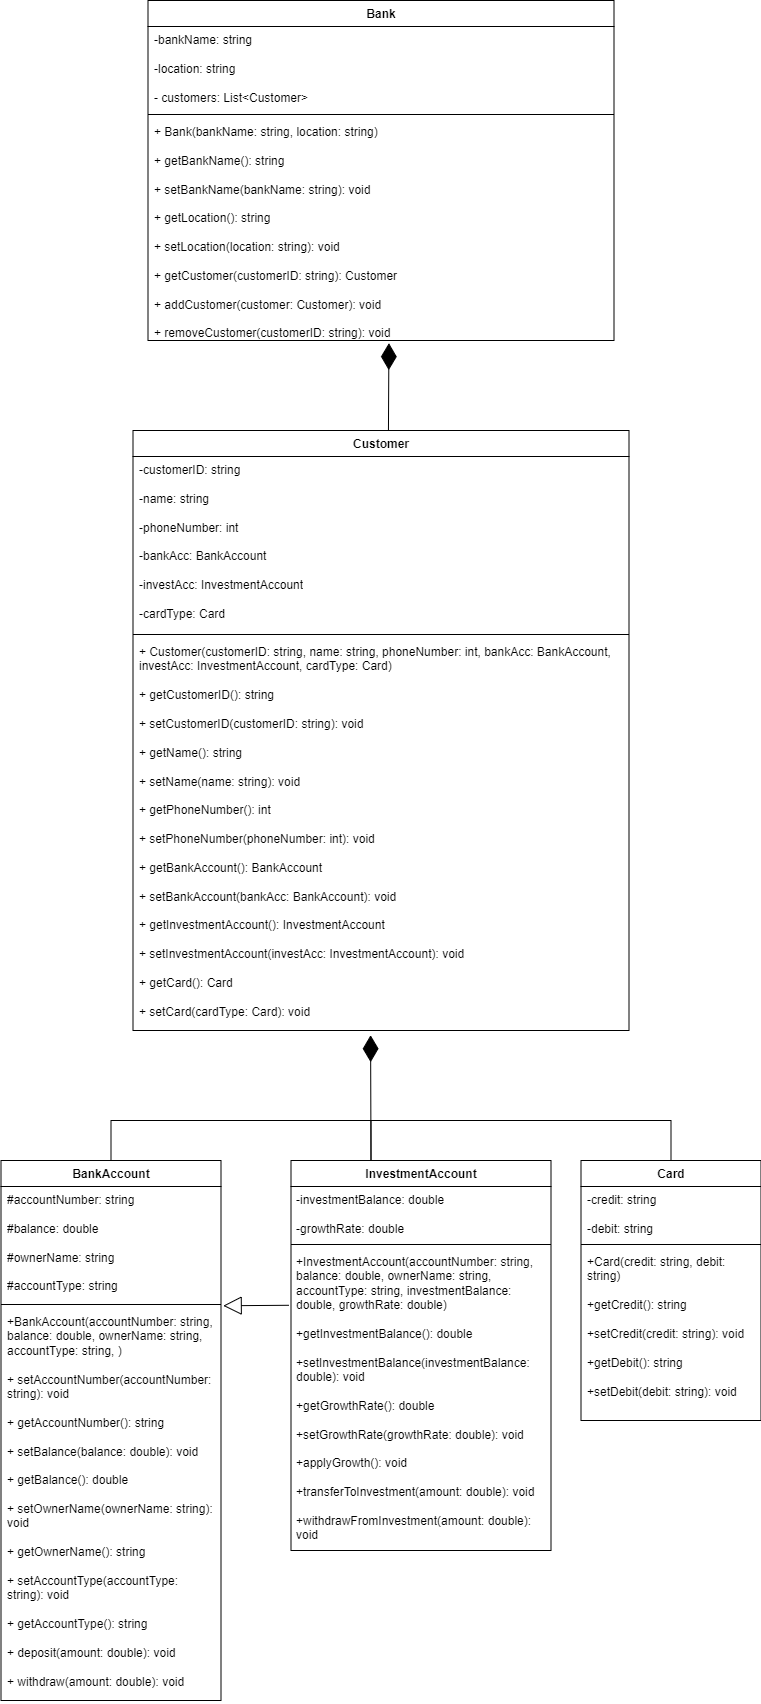

The diagram above was exported from draw.io. Its source (the exported page's mxGraphModel, read from the mxfile embedded in the PNG):
<mxGraphModel dx="1453" dy="798" grid="1" gridSize="10" guides="1" tooltips="1" connect="1" arrows="1" fold="1" page="1" pageScale="1" pageWidth="827" pageHeight="1169" math="0" shadow="0">
  <root>
    <mxCell id="WIyWlLk6GJQsqaUBKTNV-0" />
    <mxCell id="WIyWlLk6GJQsqaUBKTNV-1" parent="WIyWlLk6GJQsqaUBKTNV-0" />
    <mxCell id="G_bWQE1BXQvzGgjCcqEp-0" value="BankAccount" style="swimlane;fontStyle=1;align=center;verticalAlign=top;childLayout=stackLayout;horizontal=1;startSize=26;horizontalStack=0;resizeParent=1;resizeParentMax=0;resizeLast=0;collapsible=1;marginBottom=0;whiteSpace=wrap;html=1;" parent="WIyWlLk6GJQsqaUBKTNV-1" vertex="1">
      <mxGeometry x="52.5" y="1170" width="220" height="540" as="geometry" />
    </mxCell>
    <mxCell id="G_bWQE1BXQvzGgjCcqEp-1" value="&lt;div&gt;#accountNumber: string&lt;/div&gt;&lt;div&gt;&lt;br&gt;&lt;/div&gt;&lt;div&gt;#balance: double&lt;/div&gt;&lt;div&gt;&lt;br&gt;&lt;/div&gt;&lt;div&gt;#ownerName: string&lt;/div&gt;&lt;div&gt;&lt;br&gt;&lt;/div&gt;&lt;div&gt;#accountType: string&lt;/div&gt;" style="text;strokeColor=none;fillColor=none;align=left;verticalAlign=top;spacingLeft=4;spacingRight=4;overflow=hidden;rotatable=0;points=[[0,0.5],[1,0.5]];portConstraint=eastwest;whiteSpace=wrap;html=1;" parent="G_bWQE1BXQvzGgjCcqEp-0" vertex="1">
      <mxGeometry y="26" width="220" height="114" as="geometry" />
    </mxCell>
    <mxCell id="G_bWQE1BXQvzGgjCcqEp-2" value="" style="line;strokeWidth=1;fillColor=none;align=left;verticalAlign=middle;spacingTop=-1;spacingLeft=3;spacingRight=3;rotatable=0;labelPosition=right;points=[];portConstraint=eastwest;strokeColor=inherit;" parent="G_bWQE1BXQvzGgjCcqEp-0" vertex="1">
      <mxGeometry y="140" width="220" height="8" as="geometry" />
    </mxCell>
    <mxCell id="G_bWQE1BXQvzGgjCcqEp-3" value="&lt;div&gt;+BankAccount(accountNumber: string, balance: double, ownerName: string, accountType: string, )&lt;/div&gt;&lt;div&gt;&lt;br&gt;&lt;/div&gt;&lt;div&gt;+ &lt;span class=&quot;hljs-title function_ invoke__&quot;&gt;setAccountNumber&lt;/span&gt;(&lt;span class=&quot;hljs-attr&quot;&gt;accountNumber&lt;/span&gt;: &lt;span class=&quot;hljs-keyword&quot;&gt;string&lt;/span&gt;):&amp;nbsp;&lt;span class=&quot;hljs-keyword&quot;&gt;void&lt;/span&gt;&amp;nbsp;&lt;/div&gt;&lt;div&gt;&amp;nbsp;&lt;/div&gt;&lt;div&gt;+ &lt;span class=&quot;hljs-title function_ invoke__&quot;&gt;getAccountNumber&lt;/span&gt;(): &lt;span class=&quot;hljs-keyword&quot;&gt;string&lt;/span&gt;&amp;nbsp;&lt;/div&gt;&lt;div&gt;&lt;br&gt;&lt;/div&gt;&lt;div&gt;+ &lt;span class=&quot;hljs-title function_ invoke__&quot;&gt;setBalance&lt;/span&gt;(&lt;span class=&quot;hljs-attr&quot;&gt;balance&lt;/span&gt;: &lt;span class=&quot;hljs-keyword&quot;&gt;double&lt;/span&gt;): &lt;span class=&quot;hljs-keyword&quot;&gt;void&lt;/span&gt;&amp;nbsp;&lt;/div&gt;&lt;div&gt;&lt;br&gt;&lt;/div&gt;&lt;div&gt;+ &lt;span class=&quot;hljs-title function_ invoke__&quot;&gt;getBalance&lt;/span&gt;(): &lt;span class=&quot;hljs-keyword&quot;&gt;double&lt;/span&gt;&amp;nbsp;&lt;/div&gt;&lt;div&gt;&lt;br&gt;&lt;/div&gt;&lt;div&gt;+ &lt;span class=&quot;hljs-title function_ invoke__&quot;&gt;setOwnerName&lt;/span&gt;(&lt;span class=&quot;hljs-attr&quot;&gt;ownerName&lt;/span&gt;: &lt;span class=&quot;hljs-keyword&quot;&gt;string&lt;/span&gt;): &lt;span class=&quot;hljs-keyword&quot;&gt;void&lt;/span&gt;&amp;nbsp;&lt;/div&gt;&lt;div&gt;&lt;br&gt;&lt;/div&gt;&lt;div&gt;+ &lt;span class=&quot;hljs-title function_ invoke__&quot;&gt;getOwnerName&lt;/span&gt;(): &lt;span class=&quot;hljs-keyword&quot;&gt;string&lt;/span&gt;&amp;nbsp;&lt;/div&gt;&lt;div&gt;&lt;br&gt;&lt;/div&gt;&lt;div&gt;+ &lt;span class=&quot;hljs-title function_ invoke__&quot;&gt;setAccountType&lt;/span&gt;(&lt;span class=&quot;hljs-attr&quot;&gt;accountType&lt;/span&gt;: &lt;span class=&quot;hljs-keyword&quot;&gt;string&lt;/span&gt;): &lt;span class=&quot;hljs-keyword&quot;&gt;void&lt;/span&gt;&amp;nbsp;&lt;/div&gt;&lt;div&gt;&lt;br&gt;&lt;/div&gt;&lt;div&gt;+ &lt;span class=&quot;hljs-title function_ invoke__&quot;&gt;getAccountType&lt;/span&gt;(): &lt;span class=&quot;hljs-keyword&quot;&gt;string&lt;/span&gt;&amp;nbsp;&lt;/div&gt;&lt;div&gt;&lt;br&gt;&lt;/div&gt;&lt;div&gt;+ &lt;span class=&quot;hljs-title function_ invoke__&quot;&gt;deposit&lt;/span&gt;(&lt;span class=&quot;hljs-attr&quot;&gt;amount&lt;/span&gt;: &lt;span class=&quot;hljs-keyword&quot;&gt;double&lt;/span&gt;): &lt;span class=&quot;hljs-keyword&quot;&gt;void&lt;/span&gt;&amp;nbsp;&lt;/div&gt;&lt;div&gt;&lt;br&gt;&lt;/div&gt;&lt;div&gt;+ &lt;span class=&quot;hljs-title function_ invoke__&quot;&gt;withdraw&lt;/span&gt;(&lt;span class=&quot;hljs-attr&quot;&gt;amount&lt;/span&gt;: &lt;span class=&quot;hljs-keyword&quot;&gt;double&lt;/span&gt;): &lt;span class=&quot;hljs-keyword&quot;&gt;void&lt;/span&gt;&amp;nbsp;&lt;/div&gt;&lt;div&gt;&lt;br&gt;&lt;/div&gt;&lt;div&gt;&lt;br&gt;&lt;/div&gt;" style="text;strokeColor=none;fillColor=none;align=left;verticalAlign=top;spacingLeft=4;spacingRight=4;overflow=hidden;rotatable=0;points=[[0,0.5],[1,0.5]];portConstraint=eastwest;whiteSpace=wrap;html=1;" parent="G_bWQE1BXQvzGgjCcqEp-0" vertex="1">
      <mxGeometry y="148" width="220" height="392" as="geometry" />
    </mxCell>
    <mxCell id="G_bWQE1BXQvzGgjCcqEp-4" value="Customer" style="swimlane;fontStyle=1;align=center;verticalAlign=top;childLayout=stackLayout;horizontal=1;startSize=26;horizontalStack=0;resizeParent=1;resizeParentMax=0;resizeLast=0;collapsible=1;marginBottom=0;whiteSpace=wrap;html=1;" parent="WIyWlLk6GJQsqaUBKTNV-1" vertex="1">
      <mxGeometry x="184.5" y="440" width="496" height="600" as="geometry" />
    </mxCell>
    <mxCell id="G_bWQE1BXQvzGgjCcqEp-5" value="&lt;div&gt;-customerID: string&lt;/div&gt;&lt;div&gt;&lt;br&gt;&lt;/div&gt;&lt;div&gt;-name: string&lt;/div&gt;&lt;div&gt;&lt;br&gt;&lt;/div&gt;&lt;div&gt;&lt;span style=&quot;background-color: initial;&quot;&gt;-phoneNumber: int&lt;/span&gt;&lt;/div&gt;&lt;div&gt;&lt;span style=&quot;background-color: initial;&quot;&gt;&lt;br&gt;&lt;/span&gt;&lt;/div&gt;&lt;div&gt;&lt;span style=&quot;background-color: initial;&quot;&gt;-bankAcc: BankAccount&lt;/span&gt;&lt;/div&gt;&lt;div&gt;&lt;span style=&quot;background-color: initial;&quot;&gt;&lt;br&gt;&lt;/span&gt;&lt;/div&gt;&lt;div&gt;&lt;span style=&quot;background-color: initial;&quot;&gt;-investAcc: InvestmentAccount&lt;/span&gt;&lt;/div&gt;&lt;div&gt;&lt;span style=&quot;background-color: initial;&quot;&gt;&lt;br&gt;&lt;/span&gt;&lt;/div&gt;&lt;div&gt;&lt;span style=&quot;background-color: initial;&quot;&gt;-cardType: Card&lt;/span&gt;&lt;/div&gt;" style="text;strokeColor=none;fillColor=none;align=left;verticalAlign=top;spacingLeft=4;spacingRight=4;overflow=hidden;rotatable=0;points=[[0,0.5],[1,0.5]];portConstraint=eastwest;whiteSpace=wrap;html=1;" parent="G_bWQE1BXQvzGgjCcqEp-4" vertex="1">
      <mxGeometry y="26" width="496" height="174" as="geometry" />
    </mxCell>
    <mxCell id="G_bWQE1BXQvzGgjCcqEp-6" value="" style="line;strokeWidth=1;fillColor=none;align=left;verticalAlign=middle;spacingTop=-1;spacingLeft=3;spacingRight=3;rotatable=0;labelPosition=right;points=[];portConstraint=eastwest;strokeColor=inherit;" parent="G_bWQE1BXQvzGgjCcqEp-4" vertex="1">
      <mxGeometry y="200" width="496" height="8" as="geometry" />
    </mxCell>
    <mxCell id="G_bWQE1BXQvzGgjCcqEp-7" value="+ Customer(customerID: string, name: string, phoneNumber: int, bankAcc: BankAccount, investAcc: InvestmentAccount, cardType: Card)&amp;nbsp;&lt;div&gt;&lt;br&gt;&lt;/div&gt;&lt;div&gt;+ getCustomerID(): string&amp;nbsp;&lt;/div&gt;&lt;div&gt;&lt;br&gt;&lt;/div&gt;&lt;div&gt;+ setCustomerID(customerID: string): void&amp;nbsp;&lt;/div&gt;&lt;div&gt;&lt;br&gt;&lt;/div&gt;&lt;div&gt;+ getName(): string&amp;nbsp;&lt;/div&gt;&lt;div&gt;&lt;br&gt;&lt;/div&gt;&lt;div&gt;+ setName(name: string): void&amp;nbsp;&lt;/div&gt;&lt;div&gt;&lt;br&gt;&lt;/div&gt;&lt;div&gt;+ getPhoneNumber(): int&amp;nbsp;&lt;/div&gt;&lt;div&gt;&lt;br&gt;&lt;/div&gt;&lt;div&gt;+ setPhoneNumber(phoneNumber: int): void&amp;nbsp;&lt;/div&gt;&lt;div&gt;&lt;br&gt;&lt;/div&gt;&lt;div&gt;+ getBankAccount(): BankAccount&lt;/div&gt;&lt;div&gt;&lt;br&gt;&lt;/div&gt;&lt;div&gt;+ setBankAccount(bankAcc: BankAccount): void&amp;nbsp;&lt;/div&gt;&lt;div&gt;&lt;br&gt;&lt;/div&gt;&lt;div&gt;+ getInvestmentAccount(): InvestmentAccount&lt;/div&gt;&lt;div&gt;&lt;br&gt;&lt;/div&gt;&lt;div&gt;+ setInvestmentAccount(investAcc: InvestmentAccount): void&amp;nbsp;&lt;/div&gt;&lt;div&gt;&lt;br&gt;&lt;/div&gt;&lt;div&gt;+ getCard(): Card&lt;/div&gt;&lt;div&gt;&lt;br&gt;&lt;/div&gt;&lt;div&gt;+ setCard(cardType: Card): void&lt;/div&gt;" style="text;strokeColor=none;fillColor=none;align=left;verticalAlign=top;spacingLeft=4;spacingRight=4;overflow=hidden;rotatable=0;points=[[0,0.5],[1,0.5]];portConstraint=eastwest;whiteSpace=wrap;html=1;" parent="G_bWQE1BXQvzGgjCcqEp-4" vertex="1">
      <mxGeometry y="208" width="496" height="392" as="geometry" />
    </mxCell>
    <mxCell id="G_bWQE1BXQvzGgjCcqEp-9" value="" style="endArrow=block;endSize=16;endFill=0;html=1;rounded=0;exitX=-0.008;exitY=0.188;exitDx=0;exitDy=0;exitPerimeter=0;entryX=1.01;entryY=-0.007;entryDx=0;entryDy=0;entryPerimeter=0;" parent="WIyWlLk6GJQsqaUBKTNV-1" source="G_bWQE1BXQvzGgjCcqEp-13" target="G_bWQE1BXQvzGgjCcqEp-3" edge="1">
      <mxGeometry width="160" relative="1" as="geometry">
        <mxPoint x="612.5" y="1059.37" as="sourcePoint" />
        <mxPoint x="532.5" y="1060" as="targetPoint" />
      </mxGeometry>
    </mxCell>
    <mxCell id="G_bWQE1BXQvzGgjCcqEp-10" value="InvestmentAccount" style="swimlane;fontStyle=1;align=center;verticalAlign=top;childLayout=stackLayout;horizontal=1;startSize=26;horizontalStack=0;resizeParent=1;resizeParentMax=0;resizeLast=0;collapsible=1;marginBottom=0;whiteSpace=wrap;html=1;" parent="WIyWlLk6GJQsqaUBKTNV-1" vertex="1">
      <mxGeometry x="342.5" y="1170" width="260" height="390" as="geometry" />
    </mxCell>
    <mxCell id="G_bWQE1BXQvzGgjCcqEp-11" value="&lt;div&gt;&lt;span style=&quot;background-color: initial;&quot;&gt;-investmentBalance: double&lt;/span&gt;&lt;/div&gt;&lt;div&gt;&lt;br&gt;&lt;/div&gt;&lt;div&gt;-growthRate: double&lt;/div&gt;" style="text;strokeColor=none;fillColor=none;align=left;verticalAlign=top;spacingLeft=4;spacingRight=4;overflow=hidden;rotatable=0;points=[[0,0.5],[1,0.5]];portConstraint=eastwest;whiteSpace=wrap;html=1;" parent="G_bWQE1BXQvzGgjCcqEp-10" vertex="1">
      <mxGeometry y="26" width="260" height="54" as="geometry" />
    </mxCell>
    <mxCell id="G_bWQE1BXQvzGgjCcqEp-12" value="" style="line;strokeWidth=1;fillColor=none;align=left;verticalAlign=middle;spacingTop=-1;spacingLeft=3;spacingRight=3;rotatable=0;labelPosition=right;points=[];portConstraint=eastwest;strokeColor=inherit;" parent="G_bWQE1BXQvzGgjCcqEp-10" vertex="1">
      <mxGeometry y="80" width="260" height="8" as="geometry" />
    </mxCell>
    <mxCell id="G_bWQE1BXQvzGgjCcqEp-13" value="&lt;div&gt;+InvestmentAccount(accountNumber: string, balance: double, ownerName: string, accountType: string, investmentBalance: double, growthRate: double)&lt;/div&gt;&lt;div&gt;&lt;br&gt;&lt;/div&gt;&lt;div&gt;&lt;div&gt;+getInvestmentBalance(): double&lt;/div&gt;&lt;div&gt;&lt;br&gt;&lt;/div&gt;&lt;div&gt;+setInvestmentBalance(investmentBalance: double): void&lt;/div&gt;&lt;div&gt;&lt;br&gt;&lt;/div&gt;&lt;div&gt;+getGrowthRate(): double&lt;/div&gt;&lt;div&gt;&lt;br&gt;&lt;/div&gt;&lt;div&gt;+setGrowthRate(growthRate: double): void&lt;/div&gt;&lt;/div&gt;&lt;div&gt;&lt;br&gt;&lt;/div&gt;&lt;div&gt;+applyGrowth(): void&lt;/div&gt;&lt;div&gt;&lt;br&gt;&lt;/div&gt;&lt;div&gt;+transferToInvestment(amount: double): void&lt;/div&gt;&lt;div&gt;&lt;span style=&quot;background-color: initial;&quot;&gt;&lt;br&gt;&lt;/span&gt;&lt;/div&gt;&lt;div&gt;+withdrawFromInvestment(amount: double): void&lt;/div&gt;&lt;div&gt;&lt;br&gt;&lt;/div&gt;&lt;div&gt;&lt;br&gt;&lt;/div&gt;" style="text;strokeColor=none;fillColor=none;align=left;verticalAlign=top;spacingLeft=4;spacingRight=4;overflow=hidden;rotatable=0;points=[[0,0.5],[1,0.5]];portConstraint=eastwest;whiteSpace=wrap;html=1;" parent="G_bWQE1BXQvzGgjCcqEp-10" vertex="1">
      <mxGeometry y="88" width="260" height="302" as="geometry" />
    </mxCell>
    <mxCell id="G_bWQE1BXQvzGgjCcqEp-15" value="Bank" style="swimlane;fontStyle=1;align=center;verticalAlign=top;childLayout=stackLayout;horizontal=1;startSize=26;horizontalStack=0;resizeParent=1;resizeParentMax=0;resizeLast=0;collapsible=1;marginBottom=0;whiteSpace=wrap;html=1;" parent="WIyWlLk6GJQsqaUBKTNV-1" vertex="1">
      <mxGeometry x="199.5" y="10" width="466" height="340" as="geometry" />
    </mxCell>
    <mxCell id="G_bWQE1BXQvzGgjCcqEp-16" value="&lt;span style=&quot;background-color: initial;&quot;&gt;-bankName: string&lt;/span&gt;&lt;div&gt;&lt;br&gt;&lt;div&gt;-location: string&lt;/div&gt;&lt;/div&gt;&lt;div&gt;&lt;br&gt;&lt;/div&gt;&lt;div&gt;- customers: List&amp;lt;Customer&amp;gt;&lt;/div&gt;" style="text;strokeColor=none;fillColor=none;align=left;verticalAlign=top;spacingLeft=4;spacingRight=4;overflow=hidden;rotatable=0;points=[[0,0.5],[1,0.5]];portConstraint=eastwest;whiteSpace=wrap;html=1;" parent="G_bWQE1BXQvzGgjCcqEp-15" vertex="1">
      <mxGeometry y="26" width="466" height="84" as="geometry" />
    </mxCell>
    <mxCell id="G_bWQE1BXQvzGgjCcqEp-17" value="" style="line;strokeWidth=1;fillColor=none;align=left;verticalAlign=middle;spacingTop=-1;spacingLeft=3;spacingRight=3;rotatable=0;labelPosition=right;points=[];portConstraint=eastwest;strokeColor=inherit;" parent="G_bWQE1BXQvzGgjCcqEp-15" vertex="1">
      <mxGeometry y="110" width="466" height="8" as="geometry" />
    </mxCell>
    <mxCell id="G_bWQE1BXQvzGgjCcqEp-18" value="&lt;div&gt;&lt;span style=&quot;background-color: initial;&quot;&gt;+ Bank(bankName: string, location: string)&amp;nbsp;&lt;/span&gt;&lt;/div&gt;&lt;div&gt;&lt;span style=&quot;background-color: initial;&quot;&gt;&lt;br&gt;&lt;/span&gt;&lt;/div&gt;&lt;div&gt;&lt;span style=&quot;background-color: initial;&quot;&gt;+ getBankName(): string&amp;nbsp;&lt;/span&gt;&lt;/div&gt;&lt;div&gt;&lt;span style=&quot;background-color: initial;&quot;&gt;&lt;br&gt;&lt;/span&gt;&lt;/div&gt;&lt;div&gt;+ setBankName(bankName: string): void&amp;nbsp;&lt;/div&gt;&lt;div&gt;&lt;br&gt;&lt;/div&gt;&lt;div&gt;+ getLocation(): string&amp;nbsp;&lt;/div&gt;&lt;div&gt;&lt;br&gt;&lt;/div&gt;&lt;div&gt;+ setLocation(location: string): void&amp;nbsp;&lt;/div&gt;&lt;div&gt;&lt;br&gt;&lt;/div&gt;&lt;div&gt;+ getCustomer(customerID: string): Customer&amp;nbsp;&lt;/div&gt;&lt;div&gt;&lt;br&gt;&lt;/div&gt;&lt;div&gt;+ addCustomer(customer: Customer): void&amp;nbsp;&lt;/div&gt;&lt;div&gt;&lt;br&gt;&lt;/div&gt;&lt;div&gt;+ removeCustomer(customerID: string): void&lt;/div&gt;" style="text;strokeColor=none;fillColor=none;align=left;verticalAlign=top;spacingLeft=4;spacingRight=4;overflow=hidden;rotatable=0;points=[[0,0.5],[1,0.5]];portConstraint=eastwest;whiteSpace=wrap;html=1;" parent="G_bWQE1BXQvzGgjCcqEp-15" vertex="1">
      <mxGeometry y="118" width="466" height="222" as="geometry" />
    </mxCell>
    <mxCell id="G_bWQE1BXQvzGgjCcqEp-19" value="" style="endArrow=diamondThin;endFill=1;endSize=24;html=1;rounded=0;entryX=0.517;entryY=1.012;entryDx=0;entryDy=0;entryPerimeter=0;exitX=0.515;exitY=0;exitDx=0;exitDy=0;exitPerimeter=0;" parent="WIyWlLk6GJQsqaUBKTNV-1" source="G_bWQE1BXQvzGgjCcqEp-4" target="G_bWQE1BXQvzGgjCcqEp-18" edge="1">
      <mxGeometry width="160" relative="1" as="geometry">
        <mxPoint x="380" y="430" as="sourcePoint" />
        <mxPoint x="430" y="380" as="targetPoint" />
      </mxGeometry>
    </mxCell>
    <mxCell id="G_bWQE1BXQvzGgjCcqEp-20" value="Card" style="swimlane;fontStyle=1;align=center;verticalAlign=top;childLayout=stackLayout;horizontal=1;startSize=26;horizontalStack=0;resizeParent=1;resizeParentMax=0;resizeLast=0;collapsible=1;marginBottom=0;whiteSpace=wrap;html=1;" parent="WIyWlLk6GJQsqaUBKTNV-1" vertex="1">
      <mxGeometry x="632.5" y="1170" width="180" height="260" as="geometry" />
    </mxCell>
    <mxCell id="G_bWQE1BXQvzGgjCcqEp-21" value="-credit: string&lt;div&gt;&lt;br&gt;&lt;div&gt;-debit: string&lt;/div&gt;&lt;/div&gt;" style="text;strokeColor=none;fillColor=none;align=left;verticalAlign=top;spacingLeft=4;spacingRight=4;overflow=hidden;rotatable=0;points=[[0,0.5],[1,0.5]];portConstraint=eastwest;whiteSpace=wrap;html=1;" parent="G_bWQE1BXQvzGgjCcqEp-20" vertex="1">
      <mxGeometry y="26" width="180" height="54" as="geometry" />
    </mxCell>
    <mxCell id="G_bWQE1BXQvzGgjCcqEp-22" value="" style="line;strokeWidth=1;fillColor=none;align=left;verticalAlign=middle;spacingTop=-1;spacingLeft=3;spacingRight=3;rotatable=0;labelPosition=right;points=[];portConstraint=eastwest;strokeColor=inherit;" parent="G_bWQE1BXQvzGgjCcqEp-20" vertex="1">
      <mxGeometry y="80" width="180" height="8" as="geometry" />
    </mxCell>
    <mxCell id="G_bWQE1BXQvzGgjCcqEp-23" value="&lt;div&gt;+Card(credit: string, debit: string)&lt;/div&gt;&lt;div&gt;&lt;br&gt;&lt;/div&gt;&lt;div&gt;+getCredit(): string&lt;/div&gt;&lt;div&gt;&lt;br&gt;&lt;/div&gt;&lt;div&gt;&lt;div&gt;+setCredit(credit: string): void&lt;/div&gt;&lt;div&gt;&lt;br&gt;&lt;/div&gt;&lt;div&gt;+getDebit(): string&lt;/div&gt;&lt;div&gt;&lt;br&gt;&lt;/div&gt;&lt;div&gt;+setDebit(debit: string): void&lt;/div&gt;&lt;/div&gt;&lt;div&gt;&lt;br&gt;&lt;/div&gt;" style="text;strokeColor=none;fillColor=none;align=left;verticalAlign=top;spacingLeft=4;spacingRight=4;overflow=hidden;rotatable=0;points=[[0,0.5],[1,0.5]];portConstraint=eastwest;whiteSpace=wrap;html=1;" parent="G_bWQE1BXQvzGgjCcqEp-20" vertex="1">
      <mxGeometry y="88" width="180" height="172" as="geometry" />
    </mxCell>
    <mxCell id="GaQqypYExDp_xVn0W3q4-2" value="" style="group" parent="WIyWlLk6GJQsqaUBKTNV-1" vertex="1" connectable="0">
      <mxGeometry x="222.5" y="1130" width="425" as="geometry" />
    </mxCell>
    <mxCell id="GaQqypYExDp_xVn0W3q4-1" value="" style="endArrow=none;html=1;rounded=0;" parent="GaQqypYExDp_xVn0W3q4-2" target="G_bWQE1BXQvzGgjCcqEp-20" edge="1">
      <mxGeometry width="50" height="50" relative="1" as="geometry">
        <mxPoint x="200" as="sourcePoint" />
        <mxPoint x="500" y="40" as="targetPoint" />
        <Array as="points">
          <mxPoint x="500" />
        </Array>
      </mxGeometry>
    </mxCell>
    <mxCell id="GaQqypYExDp_xVn0W3q4-0" value="" style="endArrow=diamondThin;endFill=1;endSize=24;html=1;rounded=0;exitX=0.5;exitY=0;exitDx=0;exitDy=0;entryX=0.479;entryY=1.012;entryDx=0;entryDy=0;entryPerimeter=0;" parent="WIyWlLk6GJQsqaUBKTNV-1" source="G_bWQE1BXQvzGgjCcqEp-0" target="G_bWQE1BXQvzGgjCcqEp-7" edge="1">
      <mxGeometry width="160" relative="1" as="geometry">
        <mxPoint x="222.5" y="1160" as="sourcePoint" />
        <mxPoint x="430" y="1080" as="targetPoint" />
        <Array as="points">
          <mxPoint x="162.5" y="1130" />
          <mxPoint x="422.5" y="1130" />
          <mxPoint x="422.5" y="1170" />
        </Array>
      </mxGeometry>
    </mxCell>
  </root>
</mxGraphModel>